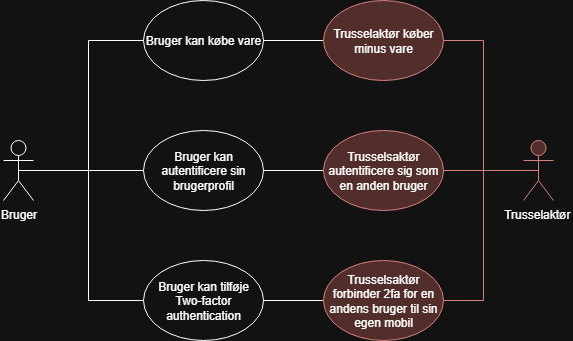

The diagram above was exported from draw.io. Its source (the exported page's mxGraphModel, read from the mxfile embedded in the PNG):
<mxGraphModel dx="946" dy="663" grid="1" gridSize="10" guides="1" tooltips="1" connect="1" arrows="1" fold="1" page="1" pageScale="1" pageWidth="850" pageHeight="1100" math="0" shadow="0">
  <root>
    <mxCell id="0" />
    <mxCell id="1" parent="0" />
    <mxCell id="QWGBdmU-uOwZnkbac5Wf-1" value="Bruger kan købe vare" style="ellipse;whiteSpace=wrap;html=1;" vertex="1" parent="1">
      <mxGeometry x="310" y="140" width="120" height="80" as="geometry" />
    </mxCell>
    <mxCell id="QWGBdmU-uOwZnkbac5Wf-5" style="edgeStyle=orthogonalEdgeStyle;rounded=0;orthogonalLoop=1;jettySize=auto;html=1;exitX=0.5;exitY=0.5;exitDx=0;exitDy=0;exitPerimeter=0;entryX=0;entryY=0.5;entryDx=0;entryDy=0;endArrow=none;endFill=0;" edge="1" parent="1" source="QWGBdmU-uOwZnkbac5Wf-2" target="QWGBdmU-uOwZnkbac5Wf-3">
      <mxGeometry relative="1" as="geometry" />
    </mxCell>
    <mxCell id="QWGBdmU-uOwZnkbac5Wf-6" style="edgeStyle=orthogonalEdgeStyle;rounded=0;orthogonalLoop=1;jettySize=auto;html=1;exitX=0.5;exitY=0.5;exitDx=0;exitDy=0;exitPerimeter=0;entryX=0;entryY=0.5;entryDx=0;entryDy=0;endArrow=none;endFill=0;" edge="1" parent="1" source="QWGBdmU-uOwZnkbac5Wf-2" target="QWGBdmU-uOwZnkbac5Wf-4">
      <mxGeometry relative="1" as="geometry" />
    </mxCell>
    <mxCell id="QWGBdmU-uOwZnkbac5Wf-7" style="edgeStyle=orthogonalEdgeStyle;rounded=0;orthogonalLoop=1;jettySize=auto;html=1;exitX=0.5;exitY=0.5;exitDx=0;exitDy=0;exitPerimeter=0;entryX=0;entryY=0.5;entryDx=0;entryDy=0;endArrow=none;endFill=0;" edge="1" parent="1" source="QWGBdmU-uOwZnkbac5Wf-2" target="QWGBdmU-uOwZnkbac5Wf-1">
      <mxGeometry relative="1" as="geometry" />
    </mxCell>
    <mxCell id="QWGBdmU-uOwZnkbac5Wf-2" value="Bruger" style="shape=umlActor;verticalLabelPosition=bottom;verticalAlign=top;html=1;outlineConnect=0;" vertex="1" parent="1">
      <mxGeometry x="170" y="280" width="30" height="60" as="geometry" />
    </mxCell>
    <mxCell id="QWGBdmU-uOwZnkbac5Wf-3" value="&lt;div&gt;Bruger kan autentificere sin brugerprofil&lt;/div&gt;" style="ellipse;whiteSpace=wrap;html=1;" vertex="1" parent="1">
      <mxGeometry x="310" y="270" width="120" height="80" as="geometry" />
    </mxCell>
    <mxCell id="QWGBdmU-uOwZnkbac5Wf-4" value="&lt;div&gt;Bruger kan tilføje Two-factor authentication&lt;/div&gt;" style="ellipse;whiteSpace=wrap;html=1;" vertex="1" parent="1">
      <mxGeometry x="310" y="400" width="120" height="80" as="geometry" />
    </mxCell>
    <mxCell id="QWGBdmU-uOwZnkbac5Wf-15" style="edgeStyle=orthogonalEdgeStyle;rounded=0;orthogonalLoop=1;jettySize=auto;html=1;exitX=0.5;exitY=0.5;exitDx=0;exitDy=0;exitPerimeter=0;entryX=1;entryY=0.5;entryDx=0;entryDy=0;endArrow=none;endFill=0;fillColor=#f8cecc;strokeColor=#b85450;" edge="1" parent="1" source="QWGBdmU-uOwZnkbac5Wf-10" target="QWGBdmU-uOwZnkbac5Wf-13">
      <mxGeometry relative="1" as="geometry" />
    </mxCell>
    <mxCell id="QWGBdmU-uOwZnkbac5Wf-16" style="edgeStyle=orthogonalEdgeStyle;rounded=0;orthogonalLoop=1;jettySize=auto;html=1;exitX=0.5;exitY=0.5;exitDx=0;exitDy=0;exitPerimeter=0;entryX=1;entryY=0.5;entryDx=0;entryDy=0;endArrow=none;endFill=0;fillColor=#f8cecc;strokeColor=#b85450;" edge="1" parent="1" source="QWGBdmU-uOwZnkbac5Wf-10" target="QWGBdmU-uOwZnkbac5Wf-14">
      <mxGeometry relative="1" as="geometry" />
    </mxCell>
    <mxCell id="QWGBdmU-uOwZnkbac5Wf-17" style="edgeStyle=orthogonalEdgeStyle;rounded=0;orthogonalLoop=1;jettySize=auto;html=1;exitX=0.5;exitY=0.5;exitDx=0;exitDy=0;exitPerimeter=0;entryX=1;entryY=0.5;entryDx=0;entryDy=0;endArrow=none;endFill=0;fillColor=#f8cecc;strokeColor=#b85450;" edge="1" parent="1" source="QWGBdmU-uOwZnkbac5Wf-10" target="QWGBdmU-uOwZnkbac5Wf-12">
      <mxGeometry relative="1" as="geometry" />
    </mxCell>
    <mxCell id="QWGBdmU-uOwZnkbac5Wf-10" value="Trusselaktør&amp;nbsp;" style="shape=umlActor;verticalLabelPosition=bottom;verticalAlign=top;html=1;outlineConnect=0;fillColor=#f8cecc;strokeColor=#b85450;" vertex="1" parent="1">
      <mxGeometry x="690" y="280" width="30" height="60" as="geometry" />
    </mxCell>
    <mxCell id="QWGBdmU-uOwZnkbac5Wf-18" style="edgeStyle=orthogonalEdgeStyle;rounded=0;orthogonalLoop=1;jettySize=auto;html=1;exitX=0;exitY=0.5;exitDx=0;exitDy=0;entryX=1;entryY=0.5;entryDx=0;entryDy=0;endArrow=none;endFill=0;" edge="1" parent="1" source="QWGBdmU-uOwZnkbac5Wf-12" target="QWGBdmU-uOwZnkbac5Wf-4">
      <mxGeometry relative="1" as="geometry" />
    </mxCell>
    <mxCell id="QWGBdmU-uOwZnkbac5Wf-12" value="Trusselsaktør forbinder 2fa for en andens bruger til sin egen mobil" style="ellipse;whiteSpace=wrap;html=1;strokeColor=#b85450;fillColor=#f8cecc;" vertex="1" parent="1">
      <mxGeometry x="490" y="400" width="120" height="80" as="geometry" />
    </mxCell>
    <mxCell id="QWGBdmU-uOwZnkbac5Wf-19" style="edgeStyle=orthogonalEdgeStyle;rounded=0;orthogonalLoop=1;jettySize=auto;html=1;exitX=0;exitY=0.5;exitDx=0;exitDy=0;entryX=1;entryY=0.5;entryDx=0;entryDy=0;endArrow=none;endFill=0;" edge="1" parent="1" source="QWGBdmU-uOwZnkbac5Wf-13" target="QWGBdmU-uOwZnkbac5Wf-3">
      <mxGeometry relative="1" as="geometry" />
    </mxCell>
    <mxCell id="QWGBdmU-uOwZnkbac5Wf-13" value="Trusselsaktør autentificere sig som en anden bruger" style="ellipse;whiteSpace=wrap;html=1;strokeColor=#b85450;fillColor=#f8cecc;" vertex="1" parent="1">
      <mxGeometry x="490" y="270" width="120" height="80" as="geometry" />
    </mxCell>
    <mxCell id="QWGBdmU-uOwZnkbac5Wf-20" style="edgeStyle=orthogonalEdgeStyle;rounded=0;orthogonalLoop=1;jettySize=auto;html=1;exitX=0;exitY=0.5;exitDx=0;exitDy=0;entryX=1;entryY=0.5;entryDx=0;entryDy=0;endArrow=none;endFill=0;" edge="1" parent="1" source="QWGBdmU-uOwZnkbac5Wf-14" target="QWGBdmU-uOwZnkbac5Wf-1">
      <mxGeometry relative="1" as="geometry" />
    </mxCell>
    <mxCell id="QWGBdmU-uOwZnkbac5Wf-14" value="&lt;div&gt;Trusselaktør køber minus vare&lt;/div&gt;" style="ellipse;whiteSpace=wrap;html=1;strokeColor=#b85450;fillColor=#f8cecc;" vertex="1" parent="1">
      <mxGeometry x="490" y="140" width="120" height="80" as="geometry" />
    </mxCell>
  </root>
</mxGraphModel>